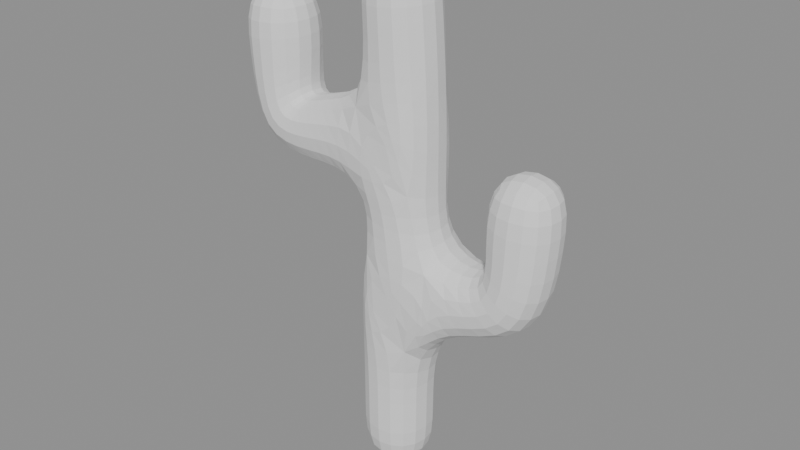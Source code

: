 # Source: Cactus1.blend  (saved by Blender 4.5.90; exported with 4.5.12 LTS)
import bpy
from mathutils import Matrix  # noqa: F401  (used for matrix-valued properties, if any)

bpy.ops.wm.read_factory_settings(use_empty=True)
scene = bpy.context.scene
scene.name = 'Temp_GasPump'

# ---- meshes
me_cube = bpy.data.meshes.new('Cube')
me_cube.from_pydata([(0.0, 0.0, 0.0), (0.0, -1.338e-07, 1.447), (0.09466, -2.669e-07, 2.367), (0.8776, 0.05021, 1.497), (0.9039, 0.06647, 2.437), (-0.002408, -4.024e-07, 3.572), (-0.9156, -2.69e-07, 2.306), (-0.957, -3.008e-07, 3.243)], [(0, 1), (1, 2), (1, 3), (3, 4), (2, 5), (2, 6), (6, 7)], [])
_uv = me_cube.uv_layers.new(name='UVMap')
_uv.uv.foreach_set('vector', [])
me_cube.update()

# ---- objects
ob_cactus1 = bpy.data.objects.new('Cactus1', me_cube)

# ---- transforms, parenting, visibility, modifiers, constraints
ob_cactus1.location = (0.0, 0.0, 0.0)
_m = ob_cactus1.modifiers.new('Skin', 'SKIN')
_m = ob_cactus1.modifiers.new('Subdivision', 'SUBSURF')
_m = ob_cactus1.modifiers.new('Bevel', 'BEVEL')
_m.width = 0.0
_m.width_pct = 0.0
_m.segments = 5

# ---- collection membership
scene.collection.objects.link(ob_cactus1)

# ---- scene / render settings (as saved in the file)
scene.frame_start = 1; scene.frame_end = 250; scene.frame_set(1)
scene.render.engine = 'BLENDER_EEVEE_NEXT'
scene.render.image_settings.exr_codec = 'NONE'
scene.render.fps = 25
scene.render.simplify_subdivision_render = 0
scene.render.simplify_child_particles_render = 0.0
scene.eevee.use_volume_custom_range = False
scene.eevee.use_fast_gi = False
scene.eevee.use_shadows = False
scene.view_settings.white_balance_temperature = 0.0
scene.view_settings.white_balance_tint = 0.0
scene.view_settings.white_balance_whitepoint = (2.97, 0.5193, -0.0414)
bpy.context.view_layer.update()

# ---- added for rendering (the .blend has no active camera and no usable light): camera, sun + grey world if the file has none
cam_auto = bpy.data.cameras.new('AutoCamera')
cam_auto.lens = 50.0
cam_auto.sensor_width = 36.0
cam_auto.clip_end = 1000.0
ob_auto_camera = bpy.data.objects.new('AutoCamera', cam_auto)
scene.collection.objects.link(ob_auto_camera)
ob_auto_camera.location = (3.97488, -4.7714, 4.9976)
ob_auto_camera.rotation_euler = (1.09748, -7.21219e-08, 0.694738)
scene.camera = ob_auto_camera
light_auto_sun = bpy.data.lights.new('AutoSun', 'SUN')
light_auto_sun.energy = 3.0
light_auto_sun.angle = 0.0523599
ob_auto_sun = bpy.data.objects.new('AutoSun', light_auto_sun)
scene.collection.objects.link(ob_auto_sun)
ob_auto_sun.rotation_euler = (0.872665, 0.174533, 0.523599)
if scene.world is None:
    world_auto = bpy.data.worlds.new('AutoWorld')
    world_auto.color = (0.3, 0.3, 0.3)
    scene.world = world_auto
bpy.context.view_layer.update()
